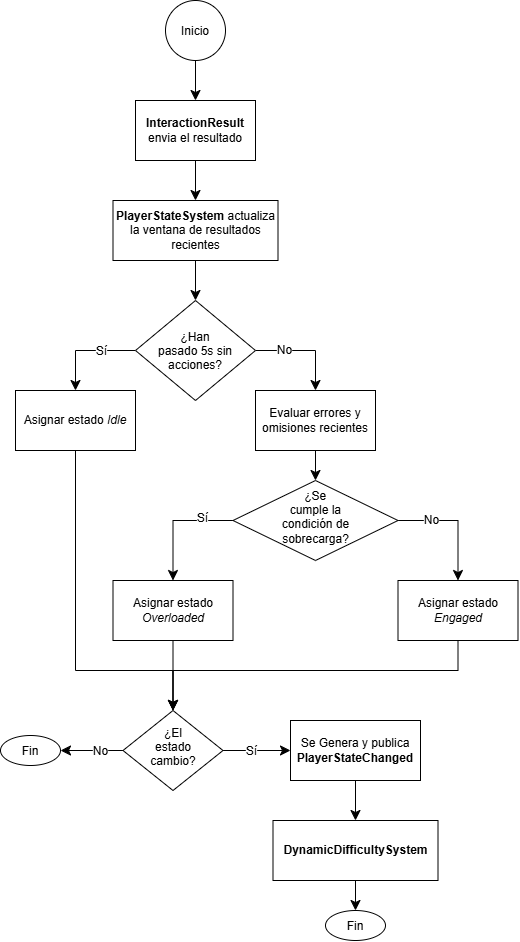

The diagram above was exported from draw.io. Its source (the exported page's mxGraphModel, read from the mxfile embedded in the PNG):
<mxGraphModel dx="872" dy="701" grid="1" gridSize="10" guides="1" tooltips="1" connect="1" arrows="1" fold="1" page="1" pageScale="1" pageWidth="850" pageHeight="1100" math="0" shadow="0">
  <root>
    <mxCell id="0" />
    <mxCell id="1" parent="0" />
    <mxCell id="PTNuJ-ItDJXntImnDBrx-1" edge="1" parent="1" source="PTNuJ-ItDJXntImnDBrx-2" style="edgeStyle=none;curved=1;rounded=0;curveGeometry=1;orthogonalLoop=1;jettySize=auto;html=1;exitX=0.5;exitY=1;exitDx=0;exitDy=0;entryX=0.5;entryY=0;entryDx=0;entryDy=0;fontSize=12;defaultLabelBackgroundColor=page;startSize=8;endSize=8;" target="PTNuJ-ItDJXntImnDBrx-4">
      <mxGeometry relative="1" as="geometry" />
    </mxCell>
    <mxCell id="PTNuJ-ItDJXntImnDBrx-2" parent="1" style="ellipse;whiteSpace=wrap;html=1;shapeInside=1;" value="Inicio" vertex="1">
      <mxGeometry height="60" width="60" x="395" y="50" as="geometry" />
    </mxCell>
    <mxCell id="PTNuJ-ItDJXntImnDBrx-3" edge="1" parent="1" source="PTNuJ-ItDJXntImnDBrx-4" style="edgeStyle=none;curved=1;rounded=0;curveGeometry=1;orthogonalLoop=1;jettySize=auto;html=1;fontSize=12;defaultLabelBackgroundColor=page;startSize=8;endSize=8;" target="PTNuJ-ItDJXntImnDBrx-6" value="">
      <mxGeometry relative="1" as="geometry" />
    </mxCell>
    <mxCell id="PTNuJ-ItDJXntImnDBrx-4" parent="1" style="whiteSpace=wrap;html=1;" value="&lt;b&gt;InteractionResult&lt;/b&gt;&lt;div&gt;envia el resultado&lt;/div&gt;" vertex="1">
      <mxGeometry height="60" width="120" x="365" y="150" as="geometry" />
    </mxCell>
    <mxCell id="PTNuJ-ItDJXntImnDBrx-5" edge="1" parent="1" source="PTNuJ-ItDJXntImnDBrx-6" style="edgeStyle=none;curved=1;rounded=0;curveGeometry=1;orthogonalLoop=1;jettySize=auto;html=1;fontSize=12;defaultLabelBackgroundColor=page;startSize=8;endSize=8;" target="PTNuJ-ItDJXntImnDBrx-11" value="">
      <mxGeometry relative="1" as="geometry" />
    </mxCell>
    <mxCell id="PTNuJ-ItDJXntImnDBrx-6" parent="1" style="whiteSpace=wrap;html=1;" value="&lt;b&gt;PlayerStateSystem &lt;/b&gt;actualiza la ventana de resultados recientes" vertex="1">
      <mxGeometry height="60" width="165" x="342.5" y="250" as="geometry" />
    </mxCell>
    <mxCell id="PTNuJ-ItDJXntImnDBrx-7" edge="1" parent="1" source="PTNuJ-ItDJXntImnDBrx-11" style="edgeStyle=orthogonalEdgeStyle;rounded=0;orthogonalLoop=1;jettySize=auto;html=1;fontSize=12;defaultLabelBackgroundColor=page;startSize=8;endSize=8;" target="PTNuJ-ItDJXntImnDBrx-13" value="">
      <mxGeometry relative="1" as="geometry">
        <Array as="points">
          <mxPoint x="305" y="400" />
        </Array>
      </mxGeometry>
    </mxCell>
    <mxCell id="PTNuJ-ItDJXntImnDBrx-8" connectable="0" parent="PTNuJ-ItDJXntImnDBrx-7" style="edgeLabel;html=1;align=center;verticalAlign=middle;resizable=0;points=[];inheritText=1;fontSize=12;defaultLabelBackgroundColor=page;" value="Sí" vertex="1">
      <mxGeometry relative="1" x="-0.2916" y="-5" as="geometry">
        <mxPoint y="5" as="offset" />
      </mxGeometry>
    </mxCell>
    <mxCell id="PTNuJ-ItDJXntImnDBrx-9" edge="1" parent="1" source="PTNuJ-ItDJXntImnDBrx-11" style="edgeStyle=orthogonalEdgeStyle;rounded=0;orthogonalLoop=1;jettySize=auto;html=1;fontSize=12;defaultLabelBackgroundColor=page;startSize=8;endSize=8;" target="PTNuJ-ItDJXntImnDBrx-15" value="">
      <mxGeometry relative="1" as="geometry">
        <Array as="points">
          <mxPoint x="545" y="400" />
        </Array>
      </mxGeometry>
    </mxCell>
    <mxCell id="PTNuJ-ItDJXntImnDBrx-10" connectable="0" parent="PTNuJ-ItDJXntImnDBrx-9" style="edgeLabel;html=1;align=center;verticalAlign=middle;resizable=0;points=[];inheritText=1;fontSize=12;defaultLabelBackgroundColor=page;" value="No" vertex="1">
      <mxGeometry relative="1" x="-0.44" y="1" as="geometry">
        <mxPoint as="offset" />
      </mxGeometry>
    </mxCell>
    <mxCell id="PTNuJ-ItDJXntImnDBrx-11" parent="1" style="rhombus;whiteSpace=wrap;html=1;shapeInside=1;" value="¿Han pasado 5s sin acciones?" vertex="1">
      <mxGeometry height="100" width="120" x="365" y="350" as="geometry" />
    </mxCell>
    <mxCell id="PTNuJ-ItDJXntImnDBrx-12" edge="1" parent="1" source="PTNuJ-ItDJXntImnDBrx-13" style="edgeStyle=orthogonalEdgeStyle;rounded=0;orthogonalLoop=1;jettySize=auto;html=1;exitX=0.5;exitY=1;exitDx=0;exitDy=0;entryX=0.5;entryY=0;entryDx=0;entryDy=0;fontSize=12;defaultLabelBackgroundColor=page;startSize=8;endSize=8;" target="PTNuJ-ItDJXntImnDBrx-29">
      <mxGeometry relative="1" as="geometry">
        <Array as="points">
          <mxPoint x="305" y="720" />
          <mxPoint x="402.5" y="720" />
        </Array>
      </mxGeometry>
    </mxCell>
    <mxCell id="PTNuJ-ItDJXntImnDBrx-13" parent="1" style="whiteSpace=wrap;html=1;" value="Asignar estado &lt;i&gt;Idle&lt;/i&gt;" vertex="1">
      <mxGeometry height="60" width="120" x="245" y="440" as="geometry" />
    </mxCell>
    <mxCell id="PTNuJ-ItDJXntImnDBrx-14" edge="1" parent="1" source="PTNuJ-ItDJXntImnDBrx-15" style="edgeStyle=none;curved=1;rounded=0;curveGeometry=1;orthogonalLoop=1;jettySize=auto;html=1;fontSize=12;defaultLabelBackgroundColor=page;startSize=8;endSize=8;" target="PTNuJ-ItDJXntImnDBrx-20" value="">
      <mxGeometry relative="1" as="geometry" />
    </mxCell>
    <mxCell id="PTNuJ-ItDJXntImnDBrx-15" parent="1" style="whiteSpace=wrap;html=1;" value="Evaluar errores y omisiones recientes" vertex="1">
      <mxGeometry height="60" width="120" x="485" y="440" as="geometry" />
    </mxCell>
    <mxCell id="PTNuJ-ItDJXntImnDBrx-16" edge="1" parent="1" source="PTNuJ-ItDJXntImnDBrx-20" style="edgeStyle=orthogonalEdgeStyle;rounded=0;orthogonalLoop=1;jettySize=auto;html=1;fontSize=12;defaultLabelBackgroundColor=page;startSize=8;endSize=8;" target="PTNuJ-ItDJXntImnDBrx-22" value="">
      <mxGeometry relative="1" as="geometry">
        <Array as="points">
          <mxPoint x="402.5" y="570" />
        </Array>
      </mxGeometry>
    </mxCell>
    <mxCell id="PTNuJ-ItDJXntImnDBrx-17" connectable="0" parent="PTNuJ-ItDJXntImnDBrx-16" style="edgeLabel;html=1;align=center;verticalAlign=middle;resizable=0;points=[];inheritText=1;fontSize=12;defaultLabelBackgroundColor=page;" value="Sí" vertex="1">
      <mxGeometry relative="1" x="-0.485" y="-3" as="geometry">
        <mxPoint as="offset" />
      </mxGeometry>
    </mxCell>
    <mxCell id="PTNuJ-ItDJXntImnDBrx-18" edge="1" parent="1" source="PTNuJ-ItDJXntImnDBrx-20" style="edgeStyle=orthogonalEdgeStyle;rounded=0;orthogonalLoop=1;jettySize=auto;html=1;fontSize=12;defaultLabelBackgroundColor=page;startSize=8;endSize=8;" target="PTNuJ-ItDJXntImnDBrx-24" value="">
      <mxGeometry relative="1" as="geometry">
        <Array as="points">
          <mxPoint x="687.5" y="570" />
        </Array>
      </mxGeometry>
    </mxCell>
    <mxCell id="PTNuJ-ItDJXntImnDBrx-19" connectable="0" parent="PTNuJ-ItDJXntImnDBrx-18" style="edgeLabel;html=1;align=center;verticalAlign=middle;resizable=0;points=[];inheritText=1;fontSize=12;defaultLabelBackgroundColor=page;" value="No" vertex="1">
      <mxGeometry relative="1" x="-0.5483" y="-1" as="geometry">
        <mxPoint x="6" y="-1" as="offset" />
      </mxGeometry>
    </mxCell>
    <mxCell id="PTNuJ-ItDJXntImnDBrx-20" parent="1" style="rhombus;whiteSpace=wrap;html=1;shapeInside=1;" value="¿Se cumple la condición de sobrecarga?" vertex="1">
      <mxGeometry height="80" width="165" x="462.5" y="530" as="geometry" />
    </mxCell>
    <mxCell id="PTNuJ-ItDJXntImnDBrx-21" edge="1" parent="1" source="PTNuJ-ItDJXntImnDBrx-22" style="edgeStyle=none;curved=1;rounded=0;curveGeometry=1;orthogonalLoop=1;jettySize=auto;html=1;fontSize=12;defaultLabelBackgroundColor=page;startSize=8;endSize=8;" target="PTNuJ-ItDJXntImnDBrx-29" value="">
      <mxGeometry relative="1" as="geometry" />
    </mxCell>
    <mxCell id="PTNuJ-ItDJXntImnDBrx-22" parent="1" style="whiteSpace=wrap;html=1;" value="Asignar estado &lt;i&gt;Overloaded&lt;/i&gt;" vertex="1">
      <mxGeometry height="60" width="120" x="342.5" y="630" as="geometry" />
    </mxCell>
    <mxCell id="PTNuJ-ItDJXntImnDBrx-23" edge="1" parent="1" source="PTNuJ-ItDJXntImnDBrx-24" style="edgeStyle=orthogonalEdgeStyle;rounded=0;orthogonalLoop=1;jettySize=auto;html=1;exitX=0.5;exitY=1;exitDx=0;exitDy=0;entryX=0.5;entryY=0;entryDx=0;entryDy=0;fontSize=12;defaultLabelBackgroundColor=page;startSize=8;endSize=8;" target="PTNuJ-ItDJXntImnDBrx-29">
      <mxGeometry relative="1" as="geometry">
        <Array as="points">
          <mxPoint x="687.5" y="720" />
          <mxPoint x="402.5" y="720" />
        </Array>
      </mxGeometry>
    </mxCell>
    <mxCell id="PTNuJ-ItDJXntImnDBrx-24" parent="1" style="whiteSpace=wrap;html=1;" value="Asignar estado &lt;i&gt;Engaged&lt;/i&gt;" vertex="1">
      <mxGeometry height="60" width="120" x="627.5" y="630" as="geometry" />
    </mxCell>
    <mxCell id="PTNuJ-ItDJXntImnDBrx-25" edge="1" parent="1" source="PTNuJ-ItDJXntImnDBrx-29" style="edgeStyle=none;curved=1;rounded=0;curveGeometry=1;orthogonalLoop=1;jettySize=auto;html=1;fontSize=12;defaultLabelBackgroundColor=page;startSize=8;endSize=8;entryX=1;entryY=0.5;entryDx=0;entryDy=0;" target="PTNuJ-ItDJXntImnDBrx-42" value="">
      <mxGeometry relative="1" as="geometry">
        <mxPoint x="290" y="800.0000000000002" as="targetPoint" />
      </mxGeometry>
    </mxCell>
    <mxCell id="PTNuJ-ItDJXntImnDBrx-26" connectable="0" parent="PTNuJ-ItDJXntImnDBrx-25" style="edgeLabel;html=1;align=center;verticalAlign=middle;resizable=0;points=[];inheritText=1;fontSize=12;defaultLabelBackgroundColor=page;" value="No" vertex="1">
      <mxGeometry relative="1" x="-0.2593" y="1" as="geometry">
        <mxPoint y="-1" as="offset" />
      </mxGeometry>
    </mxCell>
    <mxCell id="PTNuJ-ItDJXntImnDBrx-27" edge="1" parent="1" source="PTNuJ-ItDJXntImnDBrx-29" style="edgeStyle=none;curved=1;rounded=0;curveGeometry=1;orthogonalLoop=1;jettySize=auto;html=1;fontSize=12;defaultLabelBackgroundColor=page;startSize=8;endSize=8;entryX=0;entryY=0.5;entryDx=0;entryDy=0;" target="PTNuJ-ItDJXntImnDBrx-37" value="">
      <mxGeometry relative="1" as="geometry">
        <mxPoint x="515" y="800" as="targetPoint" />
      </mxGeometry>
    </mxCell>
    <mxCell id="PTNuJ-ItDJXntImnDBrx-28" connectable="0" parent="PTNuJ-ItDJXntImnDBrx-27" style="edgeLabel;html=1;align=center;verticalAlign=middle;resizable=0;points=[];inheritText=1;fontSize=12;defaultLabelBackgroundColor=page;" value="Sí" vertex="1">
      <mxGeometry relative="1" x="-0.1407" y="-1" as="geometry">
        <mxPoint x="-1" as="offset" />
      </mxGeometry>
    </mxCell>
    <mxCell id="PTNuJ-ItDJXntImnDBrx-29" parent="1" style="rhombus;whiteSpace=wrap;html=1;shapeInside=1;" value="¿El estado cambio?" vertex="1">
      <mxGeometry height="80" width="100" x="352.5" y="760" as="geometry" />
    </mxCell>
    <mxCell id="PTNuJ-ItDJXntImnDBrx-41" edge="1" parent="1" source="PTNuJ-ItDJXntImnDBrx-35" style="edgeStyle=none;curved=1;rounded=0;curveGeometry=1;orthogonalLoop=1;jettySize=auto;html=1;fontSize=12;defaultLabelBackgroundColor=page;startSize=8;endSize=8;" target="PTNuJ-ItDJXntImnDBrx-40" value="">
      <mxGeometry relative="1" as="geometry" />
    </mxCell>
    <mxCell id="PTNuJ-ItDJXntImnDBrx-35" parent="1" style="whiteSpace=wrap;html=1;" value="&lt;b&gt;DynamicDifficultySystem&lt;/b&gt;" vertex="1">
      <mxGeometry height="60" width="165" x="502.5" y="870" as="geometry" />
    </mxCell>
    <mxCell id="PTNuJ-ItDJXntImnDBrx-38" edge="1" parent="1" source="PTNuJ-ItDJXntImnDBrx-37" style="edgeStyle=none;curved=1;rounded=0;curveGeometry=1;orthogonalLoop=1;jettySize=auto;html=1;exitX=0.5;exitY=1;exitDx=0;exitDy=0;entryX=0.5;entryY=0;entryDx=0;entryDy=0;fontSize=12;defaultLabelBackgroundColor=page;startSize=8;endSize=8;" target="PTNuJ-ItDJXntImnDBrx-35">
      <mxGeometry relative="1" as="geometry" />
    </mxCell>
    <mxCell id="PTNuJ-ItDJXntImnDBrx-37" parent="1" style="whiteSpace=wrap;html=1;" value="Se Genera y publica &lt;b&gt;PlayerStateChanged&lt;/b&gt;" vertex="1">
      <mxGeometry height="60" width="130" x="520" y="770" as="geometry" />
    </mxCell>
    <mxCell id="PTNuJ-ItDJXntImnDBrx-40" parent="1" style="ellipse;whiteSpace=wrap;html=1;shapeInside=1;" value="Fin" vertex="1">
      <mxGeometry height="30" width="60" x="555" y="960" as="geometry" />
    </mxCell>
    <mxCell id="PTNuJ-ItDJXntImnDBrx-42" parent="1" style="ellipse;whiteSpace=wrap;html=1;shapeInside=1;" value="Fin" vertex="1">
      <mxGeometry height="30" width="60" x="230" y="785" as="geometry" />
    </mxCell>
  </root>
</mxGraphModel>